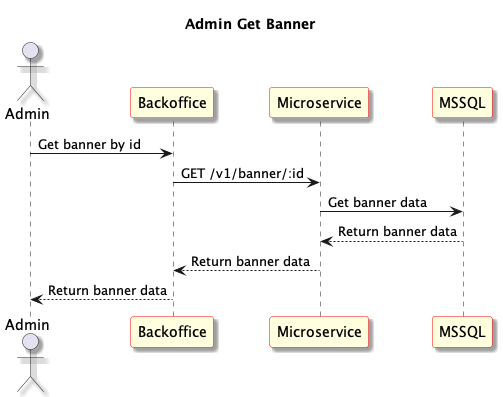

The diagram above was rendered by PlantUML. Its source (embedded in the PNG):
@startuml Admin Get Banner
skinparam shadowing true
skinparam sequence {
	ParticipantBackgroundColor LightYellow
	ParticipantBorderColor red
}
Title: Admin Get Banner
actor "Admin" as User1
participant "Backoffice" as Frontend
participant "Microservice" as Microservice
participant "MSSQL" as Database

User1 -> Frontend: Get banner by id

Frontend -> Microservice: GET /v1/banner/:id

Microservice -> Database: Get banner data

Database --> Microservice: Return banner data

Microservice --> Frontend: Return banner data

Frontend --> User1: Return banner data


@enduml